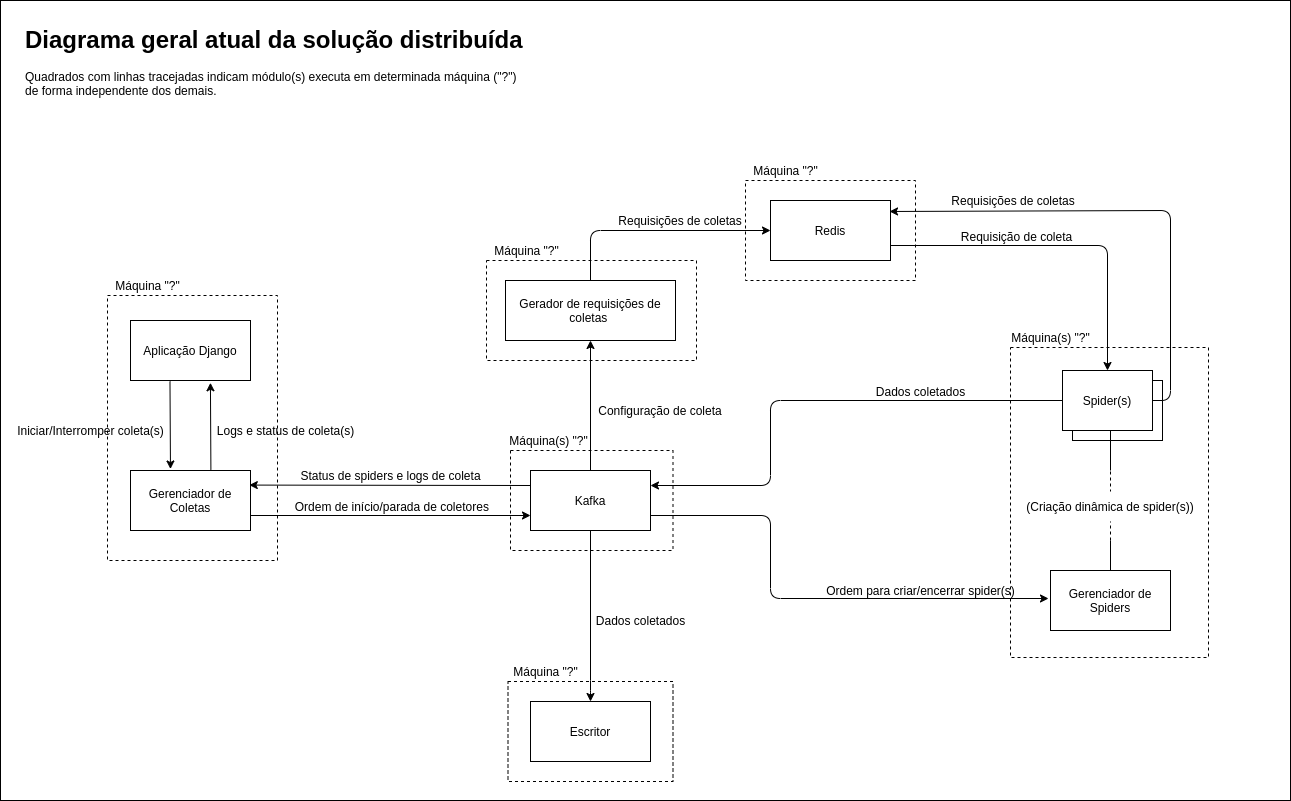

The diagram above was exported from draw.io. Its source (the exported page's mxGraphModel, read from the mxfile embedded in the PNG):
<mxGraphModel dx="1422" dy="1903" grid="1" gridSize="10" guides="1" tooltips="1" connect="1" arrows="1" fold="1" page="1" pageScale="1" pageWidth="850" pageHeight="1100" math="0" shadow="0">
  <root>
    <mxCell id="0" />
    <mxCell id="1" parent="0" />
    <mxCell id="_kRAX9TTxlJFk335tBHs-1" value="" style="rounded=0;whiteSpace=wrap;html=1;fillColor=#ffffff;" vertex="1" parent="1">
      <mxGeometry x="230" y="-20" width="1290" height="800" as="geometry" />
    </mxCell>
    <mxCell id="_kRAX9TTxlJFk335tBHs-2" value="Aplicação Django" style="rounded=0;whiteSpace=wrap;html=1;" vertex="1" parent="1">
      <mxGeometry x="360" y="300" width="120" height="60" as="geometry" />
    </mxCell>
    <mxCell id="_kRAX9TTxlJFk335tBHs-3" value="Gerenciador de Coletas" style="rounded=0;whiteSpace=wrap;html=1;" vertex="1" parent="1">
      <mxGeometry x="360" y="450" width="120" height="60" as="geometry" />
    </mxCell>
    <mxCell id="_kRAX9TTxlJFk335tBHs-4" value="Gerador de requisições de coletas&amp;nbsp;" style="rounded=0;whiteSpace=wrap;html=1;" vertex="1" parent="1">
      <mxGeometry x="735" y="260" width="170" height="60" as="geometry" />
    </mxCell>
    <mxCell id="_kRAX9TTxlJFk335tBHs-5" value="Escritor" style="rounded=0;whiteSpace=wrap;html=1;" vertex="1" parent="1">
      <mxGeometry x="760" y="681" width="120" height="60" as="geometry" />
    </mxCell>
    <mxCell id="_kRAX9TTxlJFk335tBHs-6" value="Gerenciador de Spiders" style="rounded=0;whiteSpace=wrap;html=1;" vertex="1" parent="1">
      <mxGeometry x="1280" y="550" width="120" height="60" as="geometry" />
    </mxCell>
    <mxCell id="_kRAX9TTxlJFk335tBHs-7" value="" style="endArrow=classic;html=1;exitX=0.329;exitY=1.014;exitDx=0;exitDy=0;exitPerimeter=0;entryX=0.333;entryY=-0.025;entryDx=0;entryDy=0;entryPerimeter=0;" edge="1" parent="1" source="_kRAX9TTxlJFk335tBHs-2" target="_kRAX9TTxlJFk335tBHs-3">
      <mxGeometry width="50" height="50" relative="1" as="geometry">
        <mxPoint x="420" y="440" as="sourcePoint" />
        <mxPoint x="470" y="390" as="targetPoint" />
      </mxGeometry>
    </mxCell>
    <mxCell id="_kRAX9TTxlJFk335tBHs-8" value="" style="endArrow=classic;html=1;entryX=0.666;entryY=1.038;entryDx=0;entryDy=0;entryPerimeter=0;exitX=0.67;exitY=-0.01;exitDx=0;exitDy=0;exitPerimeter=0;" edge="1" parent="1" source="_kRAX9TTxlJFk335tBHs-3" target="_kRAX9TTxlJFk335tBHs-2">
      <mxGeometry width="50" height="50" relative="1" as="geometry">
        <mxPoint x="420" y="440" as="sourcePoint" />
        <mxPoint x="470" y="390" as="targetPoint" />
      </mxGeometry>
    </mxCell>
    <mxCell id="_kRAX9TTxlJFk335tBHs-9" value="Logs e status de coleta(s)" style="text;html=1;align=center;verticalAlign=middle;resizable=0;points=[];autosize=1;strokeColor=none;" vertex="1" parent="1">
      <mxGeometry x="440" y="400" width="150" height="20" as="geometry" />
    </mxCell>
    <mxCell id="_kRAX9TTxlJFk335tBHs-10" value="Iniciar/Interromper coleta(s)" style="text;html=1;align=center;verticalAlign=middle;resizable=0;points=[];autosize=1;strokeColor=none;" vertex="1" parent="1">
      <mxGeometry x="240" y="400" width="160" height="20" as="geometry" />
    </mxCell>
    <mxCell id="_kRAX9TTxlJFk335tBHs-11" value="Kafka" style="rounded=0;whiteSpace=wrap;html=1;" vertex="1" parent="1">
      <mxGeometry x="760" y="450" width="120" height="60" as="geometry" />
    </mxCell>
    <mxCell id="_kRAX9TTxlJFk335tBHs-12" value="Redis" style="rounded=0;whiteSpace=wrap;html=1;" vertex="1" parent="1">
      <mxGeometry x="1000" y="180" width="120" height="60" as="geometry" />
    </mxCell>
    <mxCell id="_kRAX9TTxlJFk335tBHs-13" value="" style="endArrow=classic;html=1;entryX=0;entryY=0.75;entryDx=0;entryDy=0;exitX=1;exitY=0.75;exitDx=0;exitDy=0;" edge="1" parent="1" source="_kRAX9TTxlJFk335tBHs-3" target="_kRAX9TTxlJFk335tBHs-11">
      <mxGeometry width="50" height="50" relative="1" as="geometry">
        <mxPoint x="778.6206896551724" y="390" as="sourcePoint" />
        <mxPoint x="860" y="370" as="targetPoint" />
      </mxGeometry>
    </mxCell>
    <mxCell id="_kRAX9TTxlJFk335tBHs-14" value="Ordem de início/parada de coletores&amp;nbsp;" style="text;html=1;align=center;verticalAlign=middle;resizable=0;points=[];autosize=1;strokeColor=none;" vertex="1" parent="1">
      <mxGeometry x="518" y="476" width="210" height="20" as="geometry" />
    </mxCell>
    <mxCell id="_kRAX9TTxlJFk335tBHs-15" value="" style="endArrow=classic;html=1;entryX=0.99;entryY=0.243;entryDx=0;entryDy=0;entryPerimeter=0;exitX=0;exitY=0.25;exitDx=0;exitDy=0;" edge="1" parent="1" source="_kRAX9TTxlJFk335tBHs-11" target="_kRAX9TTxlJFk335tBHs-3">
      <mxGeometry width="50" height="50" relative="1" as="geometry">
        <mxPoint x="630" y="510" as="sourcePoint" />
        <mxPoint x="680" y="460" as="targetPoint" />
      </mxGeometry>
    </mxCell>
    <mxCell id="_kRAX9TTxlJFk335tBHs-16" value="Status de spiders e logs de coleta" style="text;html=1;align=center;verticalAlign=middle;resizable=0;points=[];autosize=1;strokeColor=none;" vertex="1" parent="1">
      <mxGeometry x="520" y="445" width="200" height="20" as="geometry" />
    </mxCell>
    <mxCell id="_kRAX9TTxlJFk335tBHs-17" value="" style="endArrow=classic;html=1;exitX=0.5;exitY=0;exitDx=0;exitDy=0;entryX=0.5;entryY=1;entryDx=0;entryDy=0;" edge="1" parent="1" source="_kRAX9TTxlJFk335tBHs-11" target="_kRAX9TTxlJFk335tBHs-4">
      <mxGeometry width="50" height="50" relative="1" as="geometry">
        <mxPoint x="820" y="430" as="sourcePoint" />
        <mxPoint x="870" y="380" as="targetPoint" />
      </mxGeometry>
    </mxCell>
    <mxCell id="_kRAX9TTxlJFk335tBHs-18" value="Configuração de coleta" style="text;html=1;strokeColor=none;fillColor=none;align=center;verticalAlign=middle;whiteSpace=wrap;rounded=0;" vertex="1" parent="1">
      <mxGeometry x="820" y="380" width="140" height="20" as="geometry" />
    </mxCell>
    <mxCell id="_kRAX9TTxlJFk335tBHs-19" value="" style="endArrow=classic;html=1;exitX=0.5;exitY=0;exitDx=0;exitDy=0;" edge="1" parent="1" source="_kRAX9TTxlJFk335tBHs-4">
      <mxGeometry width="50" height="50" relative="1" as="geometry">
        <mxPoint x="820" y="290" as="sourcePoint" />
        <mxPoint x="1000" y="210" as="targetPoint" />
        <Array as="points">
          <mxPoint x="820" y="210" />
        </Array>
      </mxGeometry>
    </mxCell>
    <mxCell id="_kRAX9TTxlJFk335tBHs-20" value="Requisições de coletas" style="text;html=1;strokeColor=none;fillColor=none;align=center;verticalAlign=middle;whiteSpace=wrap;rounded=0;" vertex="1" parent="1">
      <mxGeometry x="840" y="190" width="140" height="20" as="geometry" />
    </mxCell>
    <mxCell id="_kRAX9TTxlJFk335tBHs-21" value="" style="endArrow=classic;html=1;exitX=0.5;exitY=1;exitDx=0;exitDy=0;entryX=0.5;entryY=0;entryDx=0;entryDy=0;" edge="1" parent="1" source="_kRAX9TTxlJFk335tBHs-11" target="_kRAX9TTxlJFk335tBHs-5">
      <mxGeometry width="50" height="50" relative="1" as="geometry">
        <mxPoint x="960" y="450" as="sourcePoint" />
        <mxPoint x="1060" y="560" as="targetPoint" />
        <Array as="points">
          <mxPoint x="820" y="670" />
        </Array>
      </mxGeometry>
    </mxCell>
    <mxCell id="_kRAX9TTxlJFk335tBHs-22" value="Dados coletados" style="text;html=1;align=center;verticalAlign=middle;resizable=0;points=[];autosize=1;strokeColor=none;" vertex="1" parent="1">
      <mxGeometry x="820" y="590" width="100" height="20" as="geometry" />
    </mxCell>
    <mxCell id="_kRAX9TTxlJFk335tBHs-23" value="Spider" style="rounded=0;whiteSpace=wrap;html=1;" vertex="1" parent="1">
      <mxGeometry x="1302" y="360" width="90" height="60" as="geometry" />
    </mxCell>
    <mxCell id="_kRAX9TTxlJFk335tBHs-24" value="Spider(s)" style="rounded=0;whiteSpace=wrap;html=1;" vertex="1" parent="1">
      <mxGeometry x="1292" y="350" width="90" height="60" as="geometry" />
    </mxCell>
    <mxCell id="_kRAX9TTxlJFk335tBHs-25" value="" style="endArrow=classic;html=1;exitX=1;exitY=0.75;exitDx=0;exitDy=0;entryX=0.5;entryY=0;entryDx=0;entryDy=0;" edge="1" parent="1" source="_kRAX9TTxlJFk335tBHs-12" target="_kRAX9TTxlJFk335tBHs-24">
      <mxGeometry width="50" height="50" relative="1" as="geometry">
        <mxPoint x="960" y="450" as="sourcePoint" />
        <mxPoint x="1010" y="400" as="targetPoint" />
        <Array as="points">
          <mxPoint x="1337" y="225" />
        </Array>
      </mxGeometry>
    </mxCell>
    <mxCell id="_kRAX9TTxlJFk335tBHs-26" value="Requisição de coleta" style="text;html=1;align=center;verticalAlign=middle;resizable=0;points=[];autosize=1;strokeColor=none;" vertex="1" parent="1">
      <mxGeometry x="1181" y="206" width="130" height="20" as="geometry" />
    </mxCell>
    <mxCell id="_kRAX9TTxlJFk335tBHs-27" value="" style="endArrow=classic;html=1;entryX=0.992;entryY=0.183;entryDx=0;entryDy=0;exitX=1;exitY=0.5;exitDx=0;exitDy=0;entryPerimeter=0;" edge="1" parent="1" source="_kRAX9TTxlJFk335tBHs-24" target="_kRAX9TTxlJFk335tBHs-12">
      <mxGeometry width="50" height="50" relative="1" as="geometry">
        <mxPoint x="960" y="360" as="sourcePoint" />
        <mxPoint x="1010" y="310" as="targetPoint" />
        <Array as="points">
          <mxPoint x="1400" y="380" />
          <mxPoint x="1400" y="190" />
        </Array>
      </mxGeometry>
    </mxCell>
    <mxCell id="_kRAX9TTxlJFk335tBHs-28" value="Requisições de coletas" style="text;html=1;strokeColor=none;fillColor=none;align=center;verticalAlign=middle;whiteSpace=wrap;rounded=0;" vertex="1" parent="1">
      <mxGeometry x="1173" y="170" width="140" height="20" as="geometry" />
    </mxCell>
    <mxCell id="_kRAX9TTxlJFk335tBHs-29" value="" style="endArrow=classic;html=1;entryX=1;entryY=0.25;entryDx=0;entryDy=0;exitX=0;exitY=0.5;exitDx=0;exitDy=0;" edge="1" parent="1" source="_kRAX9TTxlJFk335tBHs-24" target="_kRAX9TTxlJFk335tBHs-11">
      <mxGeometry width="50" height="50" relative="1" as="geometry">
        <mxPoint x="850" y="420" as="sourcePoint" />
        <mxPoint x="900" y="370" as="targetPoint" />
        <Array as="points">
          <mxPoint x="1000" y="380" />
          <mxPoint x="1000" y="465" />
        </Array>
      </mxGeometry>
    </mxCell>
    <mxCell id="_kRAX9TTxlJFk335tBHs-30" value="Dados coletados" style="text;html=1;align=center;verticalAlign=middle;resizable=0;points=[];autosize=1;strokeColor=none;" vertex="1" parent="1">
      <mxGeometry x="1100" y="361" width="100" height="20" as="geometry" />
    </mxCell>
    <mxCell id="_kRAX9TTxlJFk335tBHs-31" value="" style="endArrow=classic;html=1;exitX=1;exitY=0.75;exitDx=0;exitDy=0;" edge="1" parent="1" source="_kRAX9TTxlJFk335tBHs-11">
      <mxGeometry width="50" height="50" relative="1" as="geometry">
        <mxPoint x="850" y="420" as="sourcePoint" />
        <mxPoint x="1278" y="578" as="targetPoint" />
        <Array as="points">
          <mxPoint x="1000" y="495" />
          <mxPoint x="1000" y="578" />
        </Array>
      </mxGeometry>
    </mxCell>
    <mxCell id="_kRAX9TTxlJFk335tBHs-32" value="Ordem para criar/encerrar spider(s)" style="text;html=1;align=center;verticalAlign=middle;resizable=0;points=[];autosize=1;strokeColor=none;" vertex="1" parent="1">
      <mxGeometry x="1050" y="560" width="200" height="20" as="geometry" />
    </mxCell>
    <mxCell id="_kRAX9TTxlJFk335tBHs-33" value="" style="endArrow=none;html=1;exitX=0.5;exitY=0;exitDx=0;exitDy=0;" edge="1" parent="1" source="_kRAX9TTxlJFk335tBHs-6">
      <mxGeometry width="50" height="50" relative="1" as="geometry">
        <mxPoint x="850" y="420" as="sourcePoint" />
        <mxPoint x="1340" y="520" as="targetPoint" />
      </mxGeometry>
    </mxCell>
    <mxCell id="_kRAX9TTxlJFk335tBHs-34" value="" style="endArrow=none;html=1;" edge="1" parent="1">
      <mxGeometry width="50" height="50" relative="1" as="geometry">
        <mxPoint x="1340" y="450" as="sourcePoint" />
        <mxPoint x="1340" y="410" as="targetPoint" />
      </mxGeometry>
    </mxCell>
    <mxCell id="_kRAX9TTxlJFk335tBHs-35" value="" style="endArrow=none;dashed=1;html=1;" edge="1" parent="1">
      <mxGeometry width="50" height="50" relative="1" as="geometry">
        <mxPoint x="1340" y="520" as="sourcePoint" />
        <mxPoint x="1340" y="450" as="targetPoint" />
      </mxGeometry>
    </mxCell>
    <mxCell id="_kRAX9TTxlJFk335tBHs-36" value="" style="rounded=0;whiteSpace=wrap;html=1;strokeColor=none;" vertex="1" parent="1">
      <mxGeometry x="1250" y="471" width="180" height="30" as="geometry" />
    </mxCell>
    <mxCell id="_kRAX9TTxlJFk335tBHs-37" value="(Criação dinâmica de spider(s))" style="text;html=1;align=center;verticalAlign=middle;whiteSpace=wrap;rounded=0;" vertex="1" parent="1">
      <mxGeometry x="1245" y="476" width="190" height="20" as="geometry" />
    </mxCell>
    <mxCell id="_kRAX9TTxlJFk335tBHs-38" value="" style="rounded=0;whiteSpace=wrap;html=1;fillColor=none;dashed=1;" vertex="1" parent="1">
      <mxGeometry x="337" y="275" width="170" height="265" as="geometry" />
    </mxCell>
    <mxCell id="_kRAX9TTxlJFk335tBHs-39" value="" style="rounded=0;whiteSpace=wrap;html=1;fillColor=none;dashed=1;" vertex="1" parent="1">
      <mxGeometry x="737.5" y="661" width="165" height="100" as="geometry" />
    </mxCell>
    <mxCell id="_kRAX9TTxlJFk335tBHs-40" value="" style="rounded=0;whiteSpace=wrap;html=1;fillColor=none;dashed=1;" vertex="1" parent="1">
      <mxGeometry x="1240" y="327" width="198" height="310" as="geometry" />
    </mxCell>
    <mxCell id="_kRAX9TTxlJFk335tBHs-41" value="" style="rounded=0;whiteSpace=wrap;html=1;fillColor=none;dashed=1;" vertex="1" parent="1">
      <mxGeometry x="975" y="160" width="170" height="100" as="geometry" />
    </mxCell>
    <mxCell id="_kRAX9TTxlJFk335tBHs-42" value="" style="rounded=0;whiteSpace=wrap;html=1;fillColor=none;dashed=1;" vertex="1" parent="1">
      <mxGeometry x="716" y="240" width="210" height="100" as="geometry" />
    </mxCell>
    <mxCell id="_kRAX9TTxlJFk335tBHs-43" value="" style="rounded=0;whiteSpace=wrap;html=1;fillColor=none;dashed=1;" vertex="1" parent="1">
      <mxGeometry x="740" y="430" width="162.5" height="100" as="geometry" />
    </mxCell>
    <mxCell id="_kRAX9TTxlJFk335tBHs-44" value="Máquina &quot;?&quot;" style="text;html=1;align=center;verticalAlign=middle;resizable=0;points=[];autosize=1;strokeColor=none;" vertex="1" parent="1">
      <mxGeometry x="337" y="255" width="80" height="20" as="geometry" />
    </mxCell>
    <mxCell id="_kRAX9TTxlJFk335tBHs-45" value="Máquina &quot;?&quot;" style="text;html=1;align=center;verticalAlign=middle;resizable=0;points=[];autosize=1;strokeColor=none;" vertex="1" parent="1">
      <mxGeometry x="735" y="641" width="80" height="20" as="geometry" />
    </mxCell>
    <mxCell id="_kRAX9TTxlJFk335tBHs-46" value="Máquina(s) &quot;?&quot;" style="text;html=1;align=center;verticalAlign=middle;resizable=0;points=[];autosize=1;strokeColor=none;" vertex="1" parent="1">
      <mxGeometry x="732.5" y="410" width="90" height="20" as="geometry" />
    </mxCell>
    <mxCell id="_kRAX9TTxlJFk335tBHs-47" value="Máquina &quot;?&quot;" style="text;html=1;align=center;verticalAlign=middle;resizable=0;points=[];autosize=1;strokeColor=none;" vertex="1" parent="1">
      <mxGeometry x="716" y="220" width="80" height="20" as="geometry" />
    </mxCell>
    <mxCell id="_kRAX9TTxlJFk335tBHs-48" value="Máquina &quot;?&quot;" style="text;html=1;align=center;verticalAlign=middle;resizable=0;points=[];autosize=1;strokeColor=none;" vertex="1" parent="1">
      <mxGeometry x="975" y="140" width="80" height="20" as="geometry" />
    </mxCell>
    <mxCell id="_kRAX9TTxlJFk335tBHs-49" value="Máquina(s) &quot;?&quot;" style="text;html=1;align=center;verticalAlign=middle;resizable=0;points=[];autosize=1;strokeColor=none;" vertex="1" parent="1">
      <mxGeometry x="1235" y="307" width="90" height="20" as="geometry" />
    </mxCell>
    <mxCell id="_kRAX9TTxlJFk335tBHs-50" value="&lt;h1&gt;Diagrama geral atual da solução distribuída&lt;/h1&gt;&lt;p&gt;Quadrados com linhas tracejadas indicam módulo(s) executa em determinada máquina (&quot;?&quot;) de forma independente dos demais.&lt;/p&gt;" style="text;html=1;strokeColor=none;fillColor=none;spacing=5;spacingTop=-20;whiteSpace=wrap;overflow=hidden;rounded=0;" vertex="1" parent="1">
      <mxGeometry x="250" width="510" height="120" as="geometry" />
    </mxCell>
  </root>
</mxGraphModel>